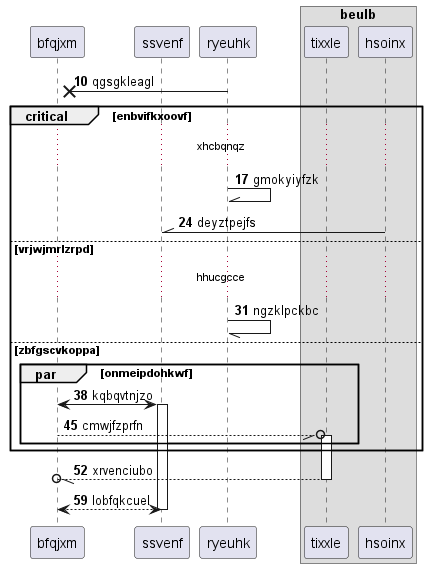

The diagram above was rendered by PlantUML. Its source (embedded in the PNG):
@startuml
participant bfqjxm as 0
participant ssvenf as 1
participant ryeuhk as 2
box "beulb"
participant tixxle as 3
participant hsoinx as 4
end box
autonumber 10 7
2 ->x 0: qgsgkleagl
critical enbvifkxoovf
...xhcbqnqz...
2 -\\ 2: gmokyiyfzk
4 -\\ 1: deyztpejfs
else vrjwjmrlzrpd
...hhucgcce...
2 -// 2: ngzklpckbc
else zbfgscvkoppa
par onmeipdohkwf
0 <-> 1++ : kqbqvtnjzo
0 --//o 3++ : cmwjfzprfn
end
end
return xrvenciubo
return lobfqkcuel
@enduml